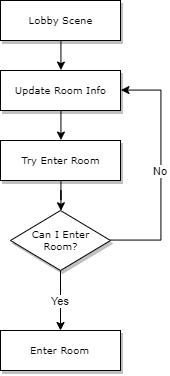

The diagram above was exported from draw.io. Its source (the exported page's mxGraphModel, read from the mxfile embedded in the PNG):
<mxGraphModel dx="2031" dy="1019" grid="1" gridSize="10" guides="1" tooltips="1" connect="1" arrows="1" fold="1" page="1" pageScale="1" pageWidth="1100" pageHeight="850" background="#ffffff" math="0" shadow="0">
  <root>
    <mxCell id="0" />
    <mxCell id="1" parent="0" />
    <mxCell id="2" style="edgeStyle=orthogonalEdgeStyle;rounded=0;orthogonalLoop=1;jettySize=auto;html=1;entryX=0.5;entryY=0;entryDx=0;entryDy=0;" edge="1" source="3" target="8" parent="1">
      <mxGeometry relative="1" as="geometry" />
    </mxCell>
    <mxCell id="3" value="Lobby Scene" style="whiteSpace=wrap;html=1;rounded=0;shadow=1;labelBackgroundColor=none;strokeColor=#000000;strokeWidth=1;fillColor=#ffffff;fontFamily=Verdana;fontSize=8;fontColor=#000000;align=center;" vertex="1" parent="1">
      <mxGeometry x="640" y="150" width="120" height="40" as="geometry" />
    </mxCell>
    <mxCell id="4" value="No" style="edgeStyle=orthogonalEdgeStyle;rounded=0;orthogonalLoop=1;jettySize=auto;html=1;entryX=1;entryY=0.5;entryDx=0;entryDy=0;" edge="1" source="6" target="8" parent="1">
      <mxGeometry relative="1" as="geometry">
        <Array as="points">
          <mxPoint x="800" y="390" />
          <mxPoint x="800" y="240" />
        </Array>
      </mxGeometry>
    </mxCell>
    <mxCell id="5" value="Yes" style="edgeStyle=orthogonalEdgeStyle;rounded=0;orthogonalLoop=1;jettySize=auto;html=1;" edge="1" source="6" target="11" parent="1">
      <mxGeometry relative="1" as="geometry" />
    </mxCell>
    <mxCell id="6" value="Can I Enter&lt;br&gt;Room?" style="rhombus;whiteSpace=wrap;html=1;rounded=0;shadow=1;labelBackgroundColor=none;strokeColor=#000000;strokeWidth=1;fillColor=#ffffff;fontFamily=Verdana;fontSize=8;fontColor=#000000;align=center;" vertex="1" parent="1">
      <mxGeometry x="650" y="360" width="100" height="60" as="geometry" />
    </mxCell>
    <mxCell id="7" style="edgeStyle=orthogonalEdgeStyle;rounded=0;orthogonalLoop=1;jettySize=auto;html=1;entryX=0.5;entryY=0;entryDx=0;entryDy=0;" edge="1" source="8" target="10" parent="1">
      <mxGeometry relative="1" as="geometry" />
    </mxCell>
    <mxCell id="8" value="Update Room Info" style="whiteSpace=wrap;html=1;rounded=0;shadow=1;labelBackgroundColor=none;strokeColor=#000000;strokeWidth=1;fillColor=#ffffff;fontFamily=Verdana;fontSize=8;fontColor=#000000;align=center;" vertex="1" parent="1">
      <mxGeometry x="640" y="220" width="120" height="40" as="geometry" />
    </mxCell>
    <mxCell id="9" style="edgeStyle=orthogonalEdgeStyle;rounded=0;orthogonalLoop=1;jettySize=auto;html=1;" edge="1" source="10" target="6" parent="1">
      <mxGeometry relative="1" as="geometry" />
    </mxCell>
    <mxCell id="10" value="Try Enter Room" style="whiteSpace=wrap;html=1;rounded=0;shadow=1;labelBackgroundColor=none;strokeColor=#000000;strokeWidth=1;fillColor=#ffffff;fontFamily=Verdana;fontSize=8;fontColor=#000000;align=center;" vertex="1" parent="1">
      <mxGeometry x="640" y="290" width="120" height="40" as="geometry" />
    </mxCell>
    <mxCell id="11" value="Enter Room" style="whiteSpace=wrap;html=1;rounded=0;shadow=1;labelBackgroundColor=none;strokeColor=#000000;strokeWidth=1;fillColor=#ffffff;fontFamily=Verdana;fontSize=8;fontColor=#000000;align=center;" vertex="1" parent="1">
      <mxGeometry x="640" y="480" width="120" height="40" as="geometry" />
    </mxCell>
  </root>
</mxGraphModel>